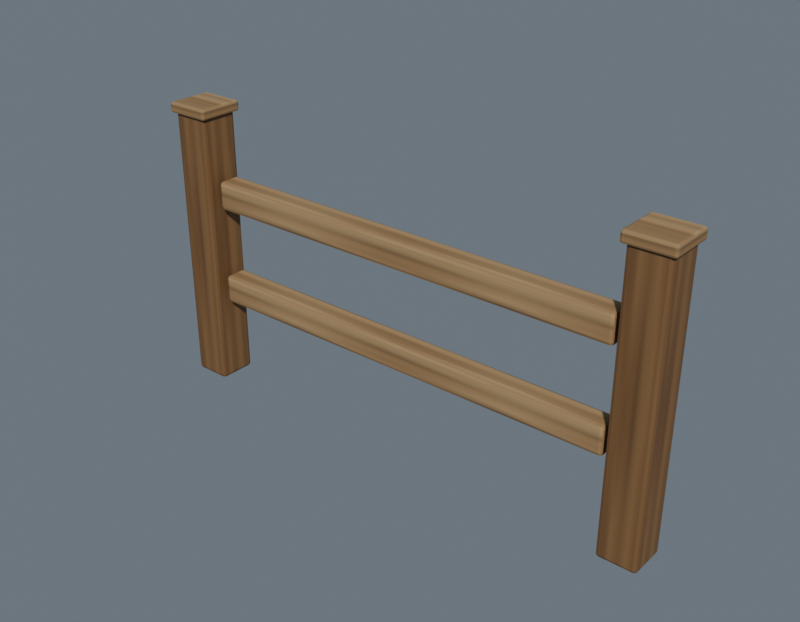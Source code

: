 # Source: fence_straight_2m.blend  (saved by Blender 5.2.44; exported with 4.5.12 LTS)
import bpy
from mathutils import Matrix  # noqa: F401  (used for matrix-valued properties, if any)

bpy.ops.wm.read_factory_settings(use_empty=True)
scene = bpy.context.scene
scene.name = 'Scene'

# ---- collections
col_table = bpy.data.collections.new('table'); scene.collection.children.link(col_table)
col_chair = bpy.data.collections.new('chair'); scene.collection.children.link(col_chair)
col_bench = bpy.data.collections.new('bench'); scene.collection.children.link(col_bench)
col_desk = bpy.data.collections.new('desk'); scene.collection.children.link(col_desk)
col_wardrobe = bpy.data.collections.new('wardrobe'); scene.collection.children.link(col_wardrobe)
col_pantry = bpy.data.collections.new('pantry'); scene.collection.children.link(col_pantry)
col_kitchen_counter = bpy.data.collections.new('kitchen_counter'); scene.collection.children.link(col_kitchen_counter)
col_feed_trough = bpy.data.collections.new('feed_trough'); scene.collection.children.link(col_feed_trough)
col_fence_straight_2m = bpy.data.collections.new('fence_straight_2m'); scene.collection.children.link(col_fence_straight_2m)
col_fence_corner_2m = bpy.data.collections.new('fence_corner_2m'); scene.collection.children.link(col_fence_corner_2m)
col_fence_gate_2m = bpy.data.collections.new('fence_gate_2m'); scene.collection.children.link(col_fence_gate_2m)
col_bed_standard = bpy.data.collections.new('bed_standard'); scene.collection.children.link(col_bed_standard)
col_bed_large = bpy.data.collections.new('bed_large'); scene.collection.children.link(col_bed_large)
col_chair_large = bpy.data.collections.new('chair_large'); scene.collection.children.link(col_chair_large)
col_fence_post = bpy.data.collections.new('fence_post'); scene.collection.children.link(col_fence_post)
col_studio_notexported = bpy.data.collections.new('_Studio_NotExported'); scene.collection.children.link(col_studio_notexported)

# ---- images (referenced by path relative to the original .blend; pixels are not part of the script)
import os
ASSET_DIR = os.environ.get("B2B_ASSET_DIR", "")  # directory of the original .blend (textures are referenced by path, not embedded)
HERE = os.path.dirname(os.path.abspath(__file__))  # packed textures are extracted next to this script under _unpacked/

def load_image(name, relpath, width, height, colorspace="sRGB"):
    """Load a texture the original file referenced (path relative to the .blend, or extracted next to this script)."""
    p = next((c for c in (os.path.join(HERE, relpath), os.path.join(ASSET_DIR, relpath)) if relpath and os.path.exists(c)), "")
    if p:
        img = bpy.data.images.load(p, check_existing=True)
        img.name = name
    else:  # same state as the original file: an image datablock whose file is absent (Cycles renders it pink)
        img = bpy.data.images.new(name, width, height)
        img.source = "FILE"
        img.filepath = "//" + (relpath or name)
    img.colorspace_settings.name = colorspace
    return img
img_painted_warm_oak_albedo_png = load_image('painted_warm_oak_albedo.png', '_unpacked/painted_warm_oak_albedo.8b597612.png', 512, 512, 'sRGB')
img_painted_warm_oak_normal_png = load_image('painted_warm_oak_normal.png', '_unpacked/painted_warm_oak_normal.b448c4a2.png', 512, 512, 'Non-Color')
img_painted_warm_oak_roughness_png = load_image('painted_warm_oak_roughness.png', '_unpacked/painted_warm_oak_roughness.ca632c46.png', 512, 512, 'Non-Color')

# ---- materials (node trees are filled in below, after node groups)
mat_oak_endgrain = bpy.data.materials.new('Oak_Endgrain')
mat_oak_endgrain.diffuse_color = (0.23, 0.095, 0.035, 1.0)
mat_oak_honey = bpy.data.materials.new('Oak_Honey')
mat_oak_honey.diffuse_color = (0.36, 0.18, 0.075, 1.0)

# ---- material node trees
mat_oak_endgrain.use_nodes = True; mat_oak_endgrain.node_tree.nodes.clear()
_N = mat_oak_endgrain.node_tree.nodes; _L = mat_oak_endgrain.node_tree.links
n0 = _N.new('ShaderNodeOutputMaterial'); n0.name = 'Material Output'; n0.location = (0, 0)
n1 = _N.new('ShaderNodeBsdfPrincipled'); n1.name = 'Principled BSDF'; n1.location = (0, 0)
n1.inputs[10].default_value = 0.005
n2 = _N.new('ShaderNodeTexImage'); n2.name = 'Image Texture'; n2.location = (0, 0)
n2.image = img_painted_warm_oak_albedo_png
n3 = _N.new('ShaderNodeTexImage'); n3.name = 'Image Texture.001'; n3.location = (0, 0)
n3.image = img_painted_warm_oak_normal_png
n4 = _N.new('ShaderNodeTexImage'); n4.name = 'Image Texture.002'; n4.location = (0, 0)
n4.image = img_painted_warm_oak_roughness_png
n5 = _N.new('ShaderNodeMixRGB'); n5.name = 'Mix (Legacy)'; n5.location = (0, 0)
n5.blend_type = 'MULTIPLY'
n5.inputs[0].default_value = 1.0
n5.inputs[2].default_value = (0.55, 0.45, 0.36, 1.0)
n6 = _N.new('ShaderNodeNormalMap'); n6.name = 'Normal Map'; n6.location = (0, 0)
n6.width = 160
_L.new(n1.outputs[0], n0.inputs[0])
_L.new(n2.outputs[0], n5.inputs[1])
_L.new(n5.outputs[0], n1.inputs[0])
_L.new(n4.outputs[0], n1.inputs[2])
_L.new(n3.outputs[0], n6.inputs[1])
_L.new(n6.outputs[0], n1.inputs[5])
n0.is_active_output = True
mat_oak_honey.use_nodes = True; mat_oak_honey.node_tree.nodes.clear()
_N = mat_oak_honey.node_tree.nodes; _L = mat_oak_honey.node_tree.links
n0 = _N.new('ShaderNodeOutputMaterial'); n0.name = 'Material Output'; n0.location = (0, 0)
n1 = _N.new('ShaderNodeBsdfPrincipled'); n1.name = 'Principled BSDF'; n1.location = (0, 0)
n1.inputs[10].default_value = 0.005
n2 = _N.new('ShaderNodeTexImage'); n2.name = 'Image Texture'; n2.location = (0, 0)
n2.image = img_painted_warm_oak_albedo_png
n3 = _N.new('ShaderNodeTexImage'); n3.name = 'Image Texture.001'; n3.location = (0, 0)
n3.image = img_painted_warm_oak_normal_png
n4 = _N.new('ShaderNodeTexImage'); n4.name = 'Image Texture.002'; n4.location = (0, 0)
n4.image = img_painted_warm_oak_roughness_png
n5 = _N.new('ShaderNodeNormalMap'); n5.name = 'Normal Map'; n5.location = (0, 0)
n5.width = 160
_L.new(n1.outputs[0], n0.inputs[0])
_L.new(n2.outputs[0], n1.inputs[0])
_L.new(n4.outputs[0], n1.inputs[2])
_L.new(n3.outputs[0], n5.inputs[1])
_L.new(n5.outputs[0], n1.inputs[5])
n0.is_active_output = True

# ---- world
world_studioworld = bpy.data.worlds.new('StudioWorld'); scene.world = world_studioworld
world_studioworld.use_nodes = True; world_studioworld.node_tree.nodes.clear()
_N = world_studioworld.node_tree.nodes; _L = world_studioworld.node_tree.links
n0 = _N.new('ShaderNodeBackground'); n0.name = 'Background'; n0.location = (-200, 100)
n0.inputs[0].default_value = (0.3, 0.36, 0.43, 1.0)
n0.inputs[1].default_value = 0.5
n1 = _N.new('ShaderNodeOutputWorld'); n1.name = 'World Output'; n1.location = (200, 100)
_L.new(n0.outputs[0], n1.inputs[0])
n1.is_active_output = True

# ---- meshes
me_cube_142 = bpy.data.meshes.new('Cube.142')
me_cube_142.from_pydata([(-0.08, -0.08, -0.5821), (-0.08, -0.08, 0.5821), (-0.08, 0.08, -0.5821), (-0.08, 0.08, 0.5821), (0.08, -0.08, -0.5821), (0.08, -0.08, 0.5821), (0.08, 0.08, -0.5821), (0.08, 0.08, 0.5821)], [], [(0, 1, 3, 2), (2, 3, 7, 6), (6, 7, 5, 4), (4, 5, 1, 0), (2, 6, 4, 0), (7, 3, 1, 5)])
_uv = me_cube_142.uv_layers.new(name='UVMap')
_uv.uv.foreach_set('vector', [-0.08, -0.5821, -0.08, 0.5821, 0.08, 0.5821, 0.08, -0.5821, -0.08, -0.5821, -0.08, 0.5821, 0.08, 0.5821, 0.08, -0.5821, 0.08, -0.5821, 0.08, 0.5821, -0.08, 0.5821, -0.08, -0.5821, 0.08, -0.5821, 0.08, 0.5821, -0.08, 0.5821, -0.08, -0.5821, 0.08, -0.08, 0.08, 0.08, -0.08, 0.08, -0.08, -0.08, 0.08, 0.08, 0.08, -0.08, -0.08, -0.08, -0.08, 0.08])
me_cube_142.materials.append(mat_oak_endgrain)
me_cube_142.update()
me_cube_143 = bpy.data.meshes.new('Cube.143')
me_cube_143.from_pydata([(-0.095, -0.095, -0.02239), (-0.095, -0.095, 0.02239), (-0.095, 0.095, -0.02239), (-0.095, 0.095, 0.02239), (0.095, -0.095, -0.02239), (0.095, -0.095, 0.02239), (0.095, 0.095, -0.02239), (0.095, 0.095, 0.02239)], [], [(0, 1, 3, 2), (2, 3, 7, 6), (6, 7, 5, 4), (4, 5, 1, 0), (2, 6, 4, 0), (7, 3, 1, 5)])
_uv = me_cube_143.uv_layers.new(name='UVMap')
_uv.uv.foreach_set('vector', [-0.02239, -0.095, 0.02239, -0.095, 0.02239, 0.095, -0.02239, 0.095, -0.02239, -0.095, 0.02239, -0.095, 0.02239, 0.095, -0.02239, 0.095, -0.02239, 0.095, 0.02239, 0.095, 0.02239, -0.095, -0.02239, -0.095, -0.02239, 0.095, 0.02239, 0.095, 0.02239, -0.095, -0.02239, -0.095, 0.095, -0.095, 0.095, 0.095, -0.095, 0.095, -0.095, -0.095, 0.095, 0.095, 0.095, -0.095, -0.095, -0.095, -0.095, 0.095])
me_cube_143.materials.append(mat_oak_honey)
me_cube_143.update()
me_cube_144 = bpy.data.meshes.new('Cube.144')
me_cube_144.from_pydata([(-0.08, -0.08, -0.5821), (-0.08, -0.08, 0.5821), (-0.08, 0.08, -0.5821), (-0.08, 0.08, 0.5821), (0.08, -0.08, -0.5821), (0.08, -0.08, 0.5821), (0.08, 0.08, -0.5821), (0.08, 0.08, 0.5821)], [], [(0, 1, 3, 2), (2, 3, 7, 6), (6, 7, 5, 4), (4, 5, 1, 0), (2, 6, 4, 0), (7, 3, 1, 5)])
_uv = me_cube_144.uv_layers.new(name='UVMap')
_uv.uv.foreach_set('vector', [-0.08, -0.5821, -0.08, 0.5821, 0.08, 0.5821, 0.08, -0.5821, -0.08, -0.5821, -0.08, 0.5821, 0.08, 0.5821, 0.08, -0.5821, 0.08, -0.5821, 0.08, 0.5821, -0.08, 0.5821, -0.08, -0.5821, 0.08, -0.5821, 0.08, 0.5821, -0.08, 0.5821, -0.08, -0.5821, 0.08, -0.08, 0.08, 0.08, -0.08, 0.08, -0.08, -0.08, 0.08, 0.08, 0.08, -0.08, -0.08, -0.08, -0.08, 0.08])
me_cube_144.materials.append(mat_oak_endgrain)
me_cube_144.update()
me_cube_145 = bpy.data.meshes.new('Cube.145')
me_cube_145.from_pydata([(-0.095, -0.095, -0.02239), (-0.095, -0.095, 0.02239), (-0.095, 0.095, -0.02239), (-0.095, 0.095, 0.02239), (0.095, -0.095, -0.02239), (0.095, -0.095, 0.02239), (0.095, 0.095, -0.02239), (0.095, 0.095, 0.02239)], [], [(0, 1, 3, 2), (2, 3, 7, 6), (6, 7, 5, 4), (4, 5, 1, 0), (2, 6, 4, 0), (7, 3, 1, 5)])
_uv = me_cube_145.uv_layers.new(name='UVMap')
_uv.uv.foreach_set('vector', [-0.02239, -0.095, 0.02239, -0.095, 0.02239, 0.095, -0.02239, 0.095, -0.02239, -0.095, 0.02239, -0.095, 0.02239, 0.095, -0.02239, 0.095, -0.02239, 0.095, 0.02239, 0.095, 0.02239, -0.095, -0.02239, -0.095, -0.02239, 0.095, 0.02239, 0.095, 0.02239, -0.095, -0.02239, -0.095, 0.095, -0.095, 0.095, 0.095, -0.095, 0.095, -0.095, -0.095, 0.095, 0.095, 0.095, -0.095, -0.095, -0.095, -0.095, 0.095])
me_cube_145.materials.append(mat_oak_honey)
me_cube_145.update()
me_cube_146 = bpy.data.meshes.new('Cube.146')
me_cube_146.from_pydata([(-0.0475, -0.06, -0.8955), (-0.0475, -0.06, 0.8955), (-0.0475, 0.06, -0.8955), (-0.0475, 0.06, 0.8955), (0.0475, -0.06, -0.8955), (0.0475, -0.06, 0.8955), (0.0475, 0.06, -0.8955), (0.0475, 0.06, 0.8955)], [], [(0, 1, 3, 2), (2, 3, 7, 6), (6, 7, 5, 4), (4, 5, 1, 0), (2, 6, 4, 0), (7, 3, 1, 5)])
_uv = me_cube_146.uv_layers.new(name='UVMap')
_uv.uv.foreach_set('vector', [-0.06, -0.8955, -0.06, 0.8955, 0.06, 0.8955, 0.06, -0.8955, -0.0475, -0.8955, -0.0475, 0.8955, 0.0475, 0.8955, 0.0475, -0.8955, 0.06, -0.8955, 0.06, 0.8955, -0.06, 0.8955, -0.06, -0.8955, 0.0475, -0.8955, 0.0475, 0.8955, -0.0475, 0.8955, -0.0475, -0.8955, -0.0475, 0.06, 0.0475, 0.06, 0.0475, -0.06, -0.0475, -0.06, 0.0475, 0.06, -0.0475, 0.06, -0.0475, -0.06, 0.0475, -0.06])
me_cube_146.materials.append(mat_oak_honey)
me_cube_146.update()
me_cube_147 = bpy.data.meshes.new('Cube.147')
me_cube_147.from_pydata([(-0.0475, -0.06, -0.8955), (-0.0475, -0.06, 0.8955), (-0.0475, 0.06, -0.8955), (-0.0475, 0.06, 0.8955), (0.0475, -0.06, -0.8955), (0.0475, -0.06, 0.8955), (0.0475, 0.06, -0.8955), (0.0475, 0.06, 0.8955)], [], [(0, 1, 3, 2), (2, 3, 7, 6), (6, 7, 5, 4), (4, 5, 1, 0), (2, 6, 4, 0), (7, 3, 1, 5)])
_uv = me_cube_147.uv_layers.new(name='UVMap')
_uv.uv.foreach_set('vector', [-0.06, -0.8955, -0.06, 0.8955, 0.06, 0.8955, 0.06, -0.8955, -0.0475, -0.8955, -0.0475, 0.8955, 0.0475, 0.8955, 0.0475, -0.8955, 0.06, -0.8955, 0.06, 0.8955, -0.06, 0.8955, -0.06, -0.8955, 0.0475, -0.8955, 0.0475, 0.8955, -0.0475, 0.8955, -0.0475, -0.8955, -0.0475, 0.06, 0.0475, 0.06, 0.0475, -0.06, -0.0475, -0.06, 0.0475, 0.06, -0.0475, 0.06, -0.0475, -0.06, 0.0475, -0.06])
me_cube_147.materials.append(mat_oak_honey)
me_cube_147.update()

# ---- objects
ob_fence_straight_2m = bpy.data.objects.new('fence_straight_2m', None)
ob_anchor_origin_009 = bpy.data.objects.new('anchor_origin.009', None)
ob_post_004 = bpy.data.objects.new('post.004', me_cube_142)
ob_post_cap = bpy.data.objects.new('post_cap', me_cube_143)
ob_post_005 = bpy.data.objects.new('post.005', me_cube_144)
ob_post_cap_001 = bpy.data.objects.new('post_cap.001', me_cube_145)
ob_rail = bpy.data.objects.new('rail', me_cube_146)
ob_rail_001 = bpy.data.objects.new('rail.001', me_cube_147)
ob_anchor_snap_left = bpy.data.objects.new('anchor_snap_left', None)
ob_anchor_snap_right = bpy.data.objects.new('anchor_snap_right', None)

# ---- transforms, parenting, visibility, modifiers, constraints
ob_fence_straight_2m.location = (0.0, 0.0, 0.0)
ob_anchor_origin_009.parent = ob_fence_straight_2m
ob_anchor_origin_009.location = (0.0, 0.0, 0.0)
ob_anchor_origin_009.empty_display_type = 'ARROWS'
ob_anchor_origin_009.empty_display_size = 0.12
ob_post_004.parent = ob_fence_straight_2m
ob_post_004.location = (-1.0, 0.0, 0.5821)
_m = ob_post_004.modifiers.new('Editable softened timber edges', 'BEVEL')
_m.width = 0.015
_m.width_pct = 0.015
_m.segments = 2
_m = ob_post_004.modifiers.new('Tangent export triangulation', 'TRIANGULATE')
ob_post_cap.parent = ob_fence_straight_2m
ob_post_cap.location = (-1.0, 0.0, 1.178)
_m = ob_post_cap.modifiers.new('Editable softened timber edges', 'BEVEL')
_m.width = 0.01
_m.width_pct = 0.01
_m.segments = 2
_m = ob_post_cap.modifiers.new('Tangent export triangulation', 'TRIANGULATE')
ob_post_005.parent = ob_fence_straight_2m
ob_post_005.location = (1.0, 0.0, 0.5821)
_m = ob_post_005.modifiers.new('Editable softened timber edges', 'BEVEL')
_m.width = 0.015
_m.width_pct = 0.015
_m.segments = 2
_m = ob_post_005.modifiers.new('Tangent export triangulation', 'TRIANGULATE')
ob_post_cap_001.parent = ob_fence_straight_2m
ob_post_cap_001.location = (1.0, 0.0, 1.178)
_m = ob_post_cap_001.modifiers.new('Editable softened timber edges', 'BEVEL')
_m.width = 0.01
_m.width_pct = 0.01
_m.segments = 2
_m = ob_post_cap_001.modifiers.new('Tangent export triangulation', 'TRIANGULATE')
ob_rail.parent = ob_fence_straight_2m
ob_rail.location = (0.0, 0.0, 0.4299)
ob_rail.rotation_euler = (1.571, -0.0, 1.571)
_m = ob_rail.modifiers.new('Editable softened timber edges', 'BEVEL')
_m.width = 0.015
_m.width_pct = 0.015
_m.segments = 2
_m = ob_rail.modifiers.new('Tangent export triangulation', 'TRIANGULATE')
ob_rail_001.parent = ob_fence_straight_2m
ob_rail_001.location = (0.0, 0.0, 0.8418)
ob_rail_001.rotation_euler = (1.571, -0.0, 1.571)
_m = ob_rail_001.modifiers.new('Editable softened timber edges', 'BEVEL')
_m.width = 0.015
_m.width_pct = 0.015
_m.segments = 2
_m = ob_rail_001.modifiers.new('Tangent export triangulation', 'TRIANGULATE')
ob_anchor_snap_left.parent = ob_fence_straight_2m
ob_anchor_snap_left.location = (-1.0, 0.0, 0.0)
ob_anchor_snap_left.empty_display_type = 'ARROWS'
ob_anchor_snap_left.empty_display_size = 0.12
ob_anchor_snap_right.parent = ob_fence_straight_2m
ob_anchor_snap_right.location = (1.0, 0.0, 0.0)
ob_anchor_snap_right.empty_display_type = 'ARROWS'
ob_anchor_snap_right.empty_display_size = 0.12

# ---- collection membership
col_fence_straight_2m.objects.link(ob_fence_straight_2m)
col_fence_straight_2m.objects.link(ob_anchor_origin_009)
col_fence_straight_2m.objects.link(ob_post_004)
col_fence_straight_2m.objects.link(ob_post_cap)
col_fence_straight_2m.objects.link(ob_post_005)
col_fence_straight_2m.objects.link(ob_post_cap_001)
col_fence_straight_2m.objects.link(ob_rail)
col_fence_straight_2m.objects.link(ob_rail_001)
col_fence_straight_2m.objects.link(ob_anchor_snap_left)
col_fence_straight_2m.objects.link(ob_anchor_snap_right)

# ---- scene / render settings (as saved in the file)
scene.frame_start = 1; scene.frame_end = 250; scene.frame_set(1)
scene.render.engine = 'CYCLES'
scene.render.resolution_x = 1800
scene.render.resolution_y = 1400
scene.render.bake_bias = 0.0
scene.render.bake_samples = 0
scene.render.compositor_device = 'GPU'
scene.cycles.samples = 24
scene.eevee.use_volume_custom_range = False
scene.eevee.fast_gi_thickness_near = 0.1
scene.eevee.fast_gi_thickness_far = 0.0
scene.eevee.ray_tracing_options.screen_trace_thickness = 0.1
bpy.context.view_layer.update()

# ---- added for rendering (the .blend has no active camera and no usable light): camera, sun
cam_auto = bpy.data.cameras.new('AutoCamera')
cam_auto.lens = 50.0
cam_auto.sensor_width = 36.0
cam_auto.clip_end = 1000.0
ob_auto_camera = bpy.data.objects.new('AutoCamera', cam_auto)
scene.collection.objects.link(ob_auto_camera)
ob_auto_camera.location = (2.31717, -2.7806, 2.45373)
ob_auto_camera.rotation_euler = (1.09748, -7.21219e-08, 0.694738)
scene.camera = ob_auto_camera
light_auto_sun = bpy.data.lights.new('AutoSun', 'SUN')
light_auto_sun.energy = 3.0
light_auto_sun.angle = 0.0523599
ob_auto_sun = bpy.data.objects.new('AutoSun', light_auto_sun)
scene.collection.objects.link(ob_auto_sun)
ob_auto_sun.rotation_euler = (0.872665, 0.174533, 0.523599)
bpy.context.view_layer.update()
